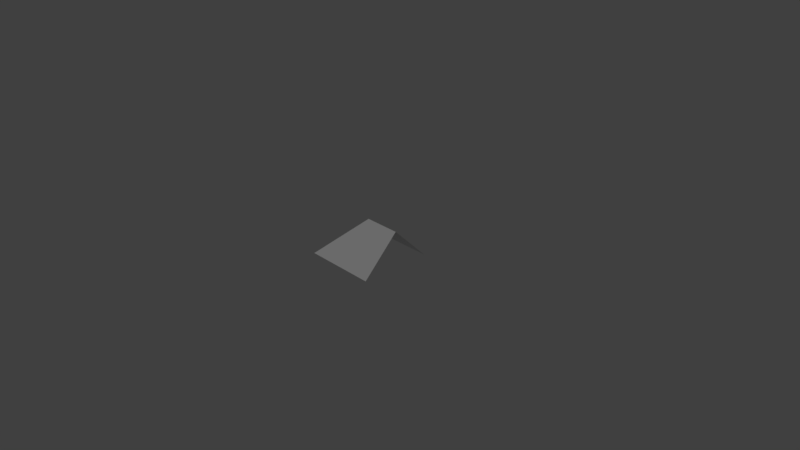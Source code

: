 # Source: roof_stacklow.blend  (saved by Blender 2.78.0; exported with 4.5.12 LTS)
import bpy
from mathutils import Matrix  # noqa: F401  (used for matrix-valued properties, if any)

bpy.ops.wm.read_factory_settings(use_empty=True)
scene = bpy.context.scene
scene.name = 'Scene'

# ---- collections
col_collection_1 = bpy.data.collections.new('Collection 1'); scene.collection.children.link(col_collection_1)

# ---- materials (node trees are filled in below, after node groups)
mat_material = bpy.data.materials.new('Material')
mat_material.alpha_threshold = 0.0
mat_material.use_transparent_shadow = False
mat_material.roughness = 0.5
mat_material.line_color = (0.0, 0.0, 0.0, 1.0)

# ---- material node trees

# ---- world
world_world = bpy.data.worlds.new('World'); scene.world = world_world
world_world.color = (0.05088, 0.05088, 0.05088)
world_world.use_sun_shadow = False
world_world.sun_shadow_jitter_overblur = 0.0
world_world.cycles.sampling_method = 'MANUAL'

# ---- cameras
cam_camera = bpy.data.cameras.new('Camera')
cam_camera.clip_end = 100.0
cam_camera.lens = 35.0
cam_camera.sensor_width = 32.0
cam_camera.sensor_height = 18.0
cam_camera.ortho_scale = 7.314
cam_camera.dof.focus_distance = 0.0
cam_camera.dof.aperture_fstop = 128.0

# ---- lights
light_lamp = bpy.data.lights.new('Lamp', 'SUN')
light_lamp.transmission_factor = 0.0
light_lamp.cutoff_distance = 30.0
light_lamp.angle = 0.1993
light_lamp.energy = 1.0
light_lamp.shadow_buffer_clip_start = 1.001
light_lamp.shadow_soft_size = 0.1
light_lamp.shadow_cascade_max_distance = 1000.0

# ---- meshes
me_roofstacklow = bpy.data.meshes.new('roofstacklow')
me_roofstacklow.from_pydata([(1.0, 1.0, 0.0), (1.0, -1.0, 0.0), (-1.0, -1.0, 0.0), (-1.0, 1.0, 0.0), (-1.341e-07, -1.788e-07, 1.0), (1.0, -5.96e-08, 1.0), (-1.0, 2.98e-07, 0.0)], [], [(4, 5, 0), (1, 4, 2), (1, 5, 4), (4, 0, 3), (3, 6, 4), (4, 6, 2)])
_uv = me_roofstacklow.uv_layers.new(name='UVMap')
_uv.uv.foreach_set('vector', [0.5, 0.5, 0.0, 0.5, 0.0, 1.788e-07, 1.0, 0.0, 0.5, 0.5, 0.0, 0.0, 1.0, 0.0, 1.0, 0.5, 0.5, 0.5, 0.5, 0.5, 0.0, 1.788e-07, 1.0, -1.192e-07, 1.0, 0.0, 0.5, 0.0, 0.5, 0.5, 0.5, 0.5, 0.5, 0.0, 8.941e-08, 0.0])
me_roofstacklow.materials.append(mat_material)
me_roofstacklow.use_remesh_preserve_volume = False
me_roofstacklow.use_remesh_preserve_attributes = False
me_roofstacklow.use_mirror_vertex_groups = False
me_roofstacklow.update()

# ---- objects
ob_roofstacklow = bpy.data.objects.new('roofstacklow', me_roofstacklow)
ob_lamp = bpy.data.objects.new('Lamp', light_lamp)
ob_camera = bpy.data.objects.new('Camera', cam_camera)

# ---- transforms, parenting, visibility, modifiers, constraints
ob_roofstacklow.location = (0.0, 0.0, 0.0)
ob_roofstacklow.scale = (0.5, 0.5, 0.5)
ob_roofstacklow.lock_rotations_4d = False
ob_roofstacklow.empty_display_type = 'ARROWS'
ob_roofstacklow.lineart.crease_threshold = 0.0
ob_lamp.location = (4.076, 1.005, 5.904)
ob_lamp.rotation_euler = (0.6503, 0.05522, 1.866)
ob_lamp.lock_rotations_4d = False
ob_lamp.empty_display_type = 'ARROWS'
ob_lamp.color = (0.0, 0.0, 0.0, 0.0)
ob_lamp.lineart.crease_threshold = 0.0
ob_camera.location = (7.481, -6.508, 5.344)
ob_camera.rotation_euler = (1.109, 0.0, 0.8149)
ob_camera.lock_rotations_4d = False
ob_camera.empty_display_type = 'ARROWS'
ob_camera.color = (0.0, 0.0, 0.0, 0.0)
ob_camera.display_type = 'WIRE'
ob_camera.lineart.crease_threshold = 0.0

# ---- collection membership
col_collection_1.objects.link(ob_roofstacklow)
col_collection_1.objects.link(ob_lamp)
col_collection_1.objects.link(ob_camera)

# ---- scene / render settings (as saved in the file)
scene.camera = ob_camera
scene.frame_start = 1; scene.frame_end = 250; scene.frame_set(0)
scene.render.engine = 'BLENDER_EEVEE_NEXT'
scene.render.resolution_percentage = 50
scene.render.dither_intensity = 0.0
scene.cycles.use_denoising = False
scene.cycles.samples = 128
scene.cycles.sampling_pattern = 'TABULATED_SOBOL'
scene.cycles.light_sampling_threshold = 0.0
scene.cycles.use_adaptive_sampling = False
scene.cycles.use_light_tree = False
scene.cycles.blur_glossy = 0.0
scene.cycles.sample_clamp_indirect = 0.0
scene.view_settings.view_transform = 'Standard'
bpy.context.view_layer.update()
